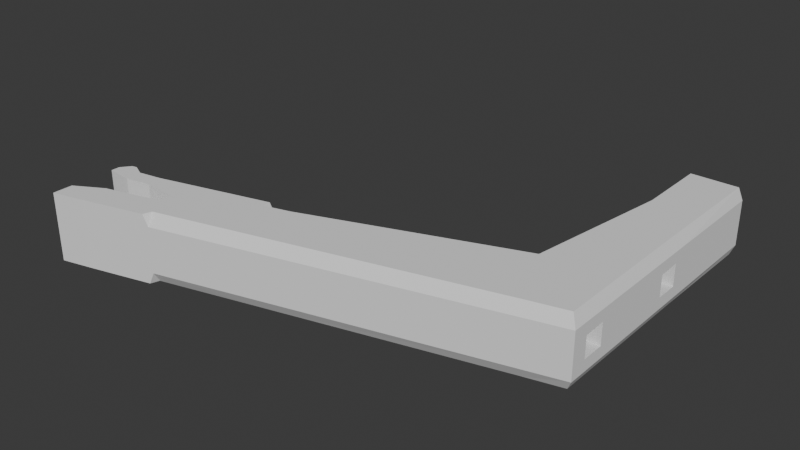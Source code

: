 # Source: v1-arm-with-shot-clock-slot.blend  (saved by Blender 4.0.36; exported with 4.5.12 LTS)
import bpy
from mathutils import Matrix  # noqa: F401  (used for matrix-valued properties, if any)

bpy.ops.wm.read_factory_settings(use_empty=True)
scene = bpy.context.scene
scene.name = 'Scene'

# ---- collections
col_collection = bpy.data.collections.new('Collection'); scene.collection.children.link(col_collection)

# ---- world
world_world = bpy.data.worlds.new('World'); scene.world = world_world
world_world.use_nodes = True; world_world.node_tree.nodes.clear()
_N = world_world.node_tree.nodes; _L = world_world.node_tree.links
n0 = _N.new('ShaderNodeOutputWorld'); n0.name = 'World Output'; n0.location = (300, 300)
n1 = _N.new('ShaderNodeBackground'); n1.name = 'Background'; n1.location = (10, 300)
n1.inputs[0].default_value = (0.05088, 0.05088, 0.05088, 1.0)
_L.new(n1.outputs[0], n0.inputs[0])
n0.is_active_output = True
world_world.color = (0.05088, 0.05088, 0.05088)
world_world.use_sun_shadow = False
world_world.sun_shadow_jitter_overblur = 0.0

# ---- meshes
me_cube_002 = bpy.data.meshes.new('Cube.002')
me_cube_002.from_pydata([(-3.808, -0.3876, 0.3126), (-3.399, -0.3876, 0.3126), (-3.808, 0.3876, 0.3126), (-3.399, 0.3876, 0.3126), (-3.808, -0.3876, -0.08298), (-3.399, -0.3876, -0.08298), (-3.399, 0.3876, -0.08298), (-3.808, 0.3876, -0.08298), (-3.808, -0.6676, 0.2215), (-3.399, -0.6676, 0.2215), (-3.808, -0.6676, -0.08299), (-3.399, -0.6676, -0.08299), (-3.399, 0.6676, 0.2215), (-3.808, 0.6676, 0.2215), (-3.399, 0.6676, -0.08298), (-3.808, 0.6676, -0.08298), (-3.808, -0.3876, -0.2931), (-3.399, -0.3876, -0.2931), (-3.399, 0.3876, -0.2931), (-3.808, 0.3876, -0.2931), (-3.808, -0.6676, -0.2931), (-3.399, -0.6676, -0.2931), (-3.399, 0.6676, -0.2931), (-3.808, 0.6676, -0.2931), (-3.399, -1.17e-07, 1.006), (-3.399, -0.3876, 1.006), (-3.808, -1.265e-07, 1.006), (-3.399, 0.3876, 1.006), (-3.808, 0.3876, 1.006), (-4.839, -1.2, -14.54), (-1.753, -0.3876, 0.3126), (-1.344, -0.3876, 0.3126), (-1.753, 0.3876, 0.3126), (-0.305, -1.2, -0.653), (-0.4307, -5.25e-08, -0.9939), (-1.344, 0.3876, 0.3126), (-1.753, -0.3876, -0.08299), (-1.344, -0.3876, -0.08299), (-0.439, -0.95, -0.5993), (-1.344, 0.3876, -0.08299), (-6.056, -1.2, -14.35), (-1.753, 0.3876, -0.08299), (-0.305, -1.2, 0.647), (-1.753, -0.6676, 0.2215), (-1.344, -0.6676, 0.2215), (-6.056, 1.192e-07, -14.35), (-1.753, -0.6676, -0.08299), (-4.839, 1.2, -14.54), (-1.344, -0.6676, -0.08299), (-0.439, -5.25e-08, 0.647), (-1.344, 0.6676, 0.2215), (-0.305, 1.2, -0.653), (-1.753, 0.6676, 0.2215), (-1.344, 0.6676, -0.08299), (-0.305, 1.2, 0.647), (-6.056, 1.2, -14.35), (-1.753, 0.6676, -0.08299), (-1.753, -0.3876, -0.2931), (-0.439, -0.95, 0.647), (-1.344, -0.3876, -0.2931), (-1.344, 0.3876, -0.2931), (-1.753, 0.3876, -0.2931), (-5.032, 1.192e-07, -13.62), (-1.753, -0.6676, -0.2931), (-6.182, -1.2, -15.41), (-1.344, -0.6676, -0.2931), (-0.004982, -1.2, -0.653), (-1.344, 0.6676, -0.2931), (-6.182, 1.2, -15.41), (-1.753, 0.6676, -0.2931), (-0.439, 0.95, -0.5993), (-5.838, 1.192e-07, -15.41), (0.8352, -5.25e-08, -0.9939), (-0.004982, -1.2, 0.647), (-5.749, 1.192e-07, -11.93), (-0.004982, 1.2, -0.653), (-0.439, 0.95, 0.647), (-0.004982, 1.2, 0.647), (-5.903, -1.2, -13.14), (-5.903, 1.2, -13.14), (-4.769, 1.2, -13.73), (0.8352, -0.95, 0.647), (0.8352, 0.95, 0.647), (-4.769, -1.2, -13.73), (-5.838, 1.2, -15.41), (0.8352, -0.95, -0.5993), (-5.838, -1.2, -15.41), (0.8352, 0.95, -0.5993), (-0.02025, 0.95, 0.647), (-5.117, -1.2, -14.5), (-0.2866, 0.95, 0.647), (-5.556, -1.2, -14.41), (-5.556, 1.2, -14.41), (-0.2866, 0.95, -0.5993), (-5.117, 1.2, -14.5), (-0.02025, 0.95, -0.5993), (-0.2866, -0.95, -0.5993), (-5.072, -1.2, -12.44), (-5.293, -1.2, -12.44), (-0.02025, -0.95, -0.5993), (-5.032, -1.2, -13.62), (-0.2866, -0.95, 0.647), (-0.02025, -0.95, 0.647), (-5.417, -1.2, -13.31), (-5.293, 1.2, -12.44), (-5.032, 1.2, -13.62), (-5.072, 1.2, -12.44), (-5.417, 1.2, -13.31), (-4.92, -1.2, -15.41), (-4.92, 1.2, -15.41), (-5.071, 1.2, -15.41), (-0.439, -5.25e-08, -0.5993), (-4.839, 1.192e-07, -14.54), (-5.071, -1.2, -15.41), (-4.756, -1.2, -15.15), (-4.735, -1.2, -14.98), (-4.735, 1.2, -14.98), (-4.756, 1.2, -15.15), (-0.305, -5.25e-08, 0.647), (-5.556, 1.192e-07, -14.41), (-4.769, 1.185e-07, -13.73), (-4.756, 1.192e-07, -15.15), (-5.417, 1.192e-07, -13.31), (-4.92, 1.192e-07, -15.41), (-5.293, 1.192e-07, -12.44), (-0.004982, -5.25e-08, 0.647), (-4.245, -0.03371, -9.567), (-5.903, 1.192e-07, -13.14), (0.8352, -5.25e-08, 0.647), (0.8352, -5.25e-08, -0.5993), (-0.305, -5.25e-08, -0.5993), (-2.862, -2.384e-07, -1.721), (-5.071, 1.192e-07, -15.41), (-5.072, 1.192e-07, -12.44), (-4.735, 1.192e-07, -14.98), (-5.117, 1.192e-07, -14.5), (0.8352, -5.25e-08, 1.006), (-2.459, -1.192e-07, 1.006), (-0.004982, -5.25e-08, -0.5993), (-6.182, 1.192e-07, -15.41), (-4.29, 1.192e-07, -0.4109), (-4.111, -1.192e-07, 1.006), (-5.287, 1.192e-07, -8.297), (-4.124, 1.192e-07, -8.888), (-0.451, -1.2, -0.8224), (-0.4307, -0.8, -0.9939), (-1.165, -1.2, 0.8014), (-1.165, -0.8, 1.006), (-0.4307, 0.8, -0.9939), (-0.451, 1.2, -0.8224), (-1.165, 0.8, 1.006), (-1.165, 1.2, 0.8014), (-5.62, -1.2, -12.0), (-5.749, -0.8, -11.93), (-5.77, -1.2, -12.1), (-5.749, 0.8, -11.93), (-5.62, 1.2, -12.0), (-5.77, 1.2, -12.1), (0.8352, -1.2, -0.8224), (0.8352, -0.8, -0.9939), (-4.406, 1.2, -9.72), (-4.245, 0.8, -9.567), (-4.266, 1.2, -9.737), (0.8352, -0.8, 1.006), (0.8352, -1.2, 0.8347), (-4.245, -0.8, -9.567), (-4.406, -1.2, -9.72), (-4.266, -1.2, -9.737), (0.8352, 0.8, -0.9939), (0.8352, 1.2, -0.8224), (0.8352, 1.2, 0.8347), (0.8352, 0.8, 1.006), (-4.29, -0.8, -0.4109), (-4.173, -1.2, -0.5184), (-4.015, -1.2, 0.796), (-4.111, -0.8, 1.006), (-2.49, 1.2, 0.8001), (-2.459, 0.8, 1.006), (-3.013, -1.2, -1.581), (-2.862, -0.8, -1.721), (-2.459, -0.8, 1.006), (-2.49, -1.2, 0.8001), (-4.124, -0.8, -8.888), (-4.285, -1.2, -8.806), (-4.285, 1.2, -8.806), (-4.124, 0.8, -8.888), (-3.013, 1.2, -1.581), (-2.862, 0.8, -1.721), (-4.173, 1.2, -0.5184), (-4.29, 0.8, -0.4109), (-4.015, 1.2, 0.796), (-4.111, 0.8, 1.006), (-5.287, 0.8, -8.297), (-5.16, 1.2, -8.361), (-5.16, -1.2, -8.361), (-5.287, -0.8, -8.297), (-3.808, -0.3876, 1.006), (-0.01262, -1.075, 0.647), (-0.2958, -1.075, 0.647), (-0.2958, -1.075, -0.6262), (-0.01262, -1.075, -0.6262), (-0.2958, 1.075, 0.647), (-0.01262, 1.075, -0.6262), (-0.01262, 1.075, 0.647), (-0.2958, 1.075, -0.6262), (-1.753, -8.86e-08, 1.006), (-1.344, -0.3876, 1.006), (-1.344, -6.752e-08, 1.006), (-1.753, -0.3876, 1.006), (-1.344, 0.3876, 1.006), (-1.753, 0.3876, 1.006)], [], [(1, 0, 196, 25), (3, 1, 25, 24, 27), (28, 2, 3, 27), (196, 0, 2, 28, 26), (3, 6, 5, 1), (6, 18, 17, 5), (7, 15, 13, 2), (5, 11, 9, 1), (0, 4, 7, 2), (9, 11, 10, 8), (4, 16, 19, 7), (0, 8, 10, 4), (13, 15, 14, 12), (10, 20, 16, 4), (3, 12, 14, 6), (18, 19, 16, 17), (16, 20, 21, 17), (18, 22, 23, 19), (7, 19, 23, 15), (15, 23, 22, 14), (5, 17, 21, 11), (14, 22, 18, 6), (11, 21, 20, 10), (159, 72, 129, 85, 158), (140, 172, 175, 141), (164, 146, 42, 73), (176, 151, 149, 186), (111, 70, 76, 49), (76, 70, 93, 90), (95, 87, 82, 88), (96, 38, 58, 101), (81, 85, 99, 102), (138, 129, 87, 95), (130, 111, 38, 96), (118, 90, 88, 125), (128, 81, 102, 125), (49, 76, 90, 118), (198, 199, 96, 101), (203, 202, 95, 88), (77, 75, 51, 54), (153, 74, 127, 78, 154), (201, 204, 202, 203), (201, 203, 88, 90), (197, 198, 101, 102), (130, 96, 99, 138), (33, 144, 158, 66), (164, 158, 85, 81, 128, 136, 163), (34, 145, 179, 131), (148, 34, 131, 187), (169, 87, 129, 72, 168), (149, 151, 54, 51), (40, 78, 127, 45), (146, 144, 33, 42), (151, 170, 77, 54), (131, 179, 182, 143), (116, 134, 121, 117), (103, 122, 124, 98), (189, 140, 141, 191), (116, 117, 109, 110, 94, 47), (123, 108, 113, 132), (139, 68, 84, 71), (45, 55, 68, 139), (91, 40, 64, 86), (115, 29, 89, 113, 108, 114), (84, 68, 55, 92), (148, 168, 72, 34), (186, 188, 190), (181, 174, 178), (74, 142, 192, 155), (187, 185, 184, 186), (158, 164, 73, 66), (156, 193, 184, 160), (112, 120, 83, 29), (80, 47, 94, 105), (92, 55, 79, 107), (45, 127, 79, 55), (103, 78, 40, 91), (29, 83, 100, 89), (71, 84, 92, 119), (133, 124, 104, 106), (62, 100, 97, 133), (135, 89, 100, 62), (122, 107, 104, 124), (119, 92, 107, 122), (112, 29, 115, 134), (113, 89, 135, 132), (161, 126, 120, 80, 162), (134, 115, 114, 121), (123, 109, 117, 121), (47, 80, 120, 112), (187, 131, 143, 185), (108, 123, 121, 114), (91, 119, 122, 103), (26, 141, 175, 180, 137, 24, 25, 196), (172, 140, 142, 195), (27, 24, 137, 177, 191, 141, 26, 28), (105, 62, 133, 106), (140, 189, 192, 142), (173, 178, 174), (190, 176, 186), (34, 72, 159, 145), (94, 135, 62, 105), (149, 51, 75, 169), (157, 79, 127, 74, 155), (47, 112, 134, 116), (86, 71, 119, 91), (188, 186, 184, 193), (160, 162, 80, 105, 106, 104, 107, 79, 157, 156), (171, 136, 128, 82, 87, 169, 170), (132, 135, 94, 110), (152, 154, 78, 103, 98, 97, 100, 83, 167, 166), (97, 98, 124, 133), (143, 126, 161, 185), (40, 45, 139, 64), (64, 139, 71, 86), (109, 123, 132, 110), (178, 173, 194, 183), (93, 130, 138, 95), (58, 49, 118, 101), (82, 128, 125, 88), (101, 118, 125, 102), (93, 70, 111, 130), (99, 85, 129, 138), (38, 111, 49, 58), (170, 169, 75, 77), (152, 153, 154), (155, 156, 157), (160, 161, 162), (165, 166, 167), (151, 176, 177, 150), (147, 180, 181, 146), (144, 178, 179, 145), (146, 164, 163, 147), (148, 187, 186, 149), (145, 159, 158, 144), (173, 174, 175, 172), (180, 175, 174, 181), (149, 169, 168, 148), (176, 190, 191, 177), (150, 171, 170, 151), (189, 191, 190, 188), (188, 193, 192, 189), (172, 195, 194, 173), (144, 146, 181, 178), (12, 3, 2, 13), (9, 8, 0, 1), (73, 42, 33, 66), (96, 199, 200, 99), (99, 200, 197, 102), (197, 200, 199, 198), (95, 202, 204, 93), (93, 204, 201, 90), (208, 206, 31, 30), (206, 207, 209, 35, 31), (35, 209, 210, 32), (32, 210, 205, 208, 30), (35, 39, 37, 31), (39, 60, 59, 37), (41, 56, 52, 32), (37, 48, 44, 31), (30, 36, 41, 32), (44, 48, 46, 43), (36, 57, 61, 41), (30, 43, 46, 36), (52, 56, 53, 50), (46, 63, 57, 36), (35, 50, 53, 39), (60, 61, 57, 59), (57, 63, 65, 59), (60, 67, 69, 61), (41, 61, 69, 56), (56, 69, 67, 53), (37, 59, 65, 48), (53, 67, 60, 39), (48, 65, 63, 46), (32, 52, 50, 35), (31, 44, 43, 30), (147, 163, 206, 208), (180, 147, 208), (150, 210, 209, 171), (177, 210, 150), (208, 205, 137, 180), (209, 207, 136, 171), (137, 205, 210, 177), (136, 207, 206, 163), (166, 183, 194, 152), (165, 126, 143, 182), (178, 183, 182, 179), (156, 155, 192, 193), (153, 195, 142, 74), (166, 165, 182, 183), (161, 160, 184, 185), (153, 152, 194, 195), (120, 126, 165, 167, 83)])
_uv = me_cube_002.uv_layers.new(name='UVMap')
_uv.uv.foreach_set('vector', [0.625, 0.0, 0.625, 0.0, 0.5369, 0.0, 0.5369, 0.0, 0.625, 0.25, 0.625, 0.25, 0.5369, 0.25, 0.5369, 0.25, 0.5369, 0.25, 0.5369, 0.5, 0.625, 0.5, 0.625, 0.5, 0.5369, 0.5, 0.5369, 0.75, 0.625, 0.75, 0.625, 0.75, 0.5369, 0.75, 0.5369, 0.75, 0.625, 0.5, 0.625, 0.5, 0.625, 0.5, 0.625, 0.5, 0.625, 0.5, 0.625, 0.5, 0.625, 0.5, 0.625, 0.5, 0.625, 0.75, 0.625, 0.75, 0.625, 0.75, 0.625, 0.75, 0.625, 0.25, 0.625, 0.25, 0.625, 0.25, 0.625, 0.25, 0.625, 1.0, 0.625, 1.0, 0.625, 1.0, 0.625, 1.0, 0.625, 0.25, 0.625, 0.25, 0.625, 0.25, 0.625, 0.25, 0.625, 1.0, 0.625, 1.0, 0.625, 1.0, 0.625, 1.0, 0.625, 1.0, 0.625, 1.0, 0.625, 1.0, 0.625, 1.0, 0.625, 0.75, 0.625, 0.75, 0.625, 0.75, 0.625, 0.75, 0.625, 1.0, 0.625, 1.0, 0.625, 1.0, 0.625, 1.0, 0.625, 0.5, 0.625, 0.5, 0.625, 0.5, 0.625, 0.5, 0.625, 0.5, 0.625, 0.75, 0.875, 0.75, 0.875, 0.5, 0.875, 0.75, 0.875, 0.75, 0.875, 0.5, 0.875, 0.5, 0.625, 0.5, 0.625, 0.5, 0.625, 0.75, 0.625, 0.75, 0.625, 0.75, 0.625, 0.75, 0.625, 0.75, 0.625, 0.75, 0.625, 0.75, 0.625, 0.75, 0.625, 0.75, 0.625, 0.75, 0.625, 0.25, 0.625, 0.25, 0.625, 0.25, 0.625, 0.25, 0.625, 0.5, 0.625, 0.5, 0.625, 0.5, 0.625, 0.5, 0.625, 0.25, 0.625, 0.25, 0.625, 0.25, 0.625, 0.25, 0.375, 0.7321, 0.375, 0.625, 0.4176, 0.625, 0.4176, 0.7, 0.3923, 0.7297, 0.3125, 0.25, 0.04464, 0.03571, 0.0, 0.0, 0.0, 0.0, 0.625, 0.75, 0.7917, 0.9065, 0.625, 1.0, 0.625, 0.75, 0.8372, 0.4811, 0.5837, 0.2777, 0.1623, 0.4805, 0.4232, 0.2621, 0.375, 0.125, 0.375, 0.25, 0.625, 0.25, 0.625, 0.125, 0.625, 0.25, 0.375, 0.25, 0.375, 0.2723, 0.625, 0.2723, 0.375, 0.3223, 0.375, 0.4624, 0.625, 0.4624, 0.625, 0.3223, 0.375, 0.9777, 0.375, 1.0, 0.625, 1.0, 0.625, 0.9777, 0.625, 0.7876, 0.375, 0.7876, 0.375, 0.9277, 0.625, 0.9277, 0.1973, 0.625, 0.3374, 0.625, 0.3374, 0.5, 0.1973, 0.5, 0.1473, 0.625, 0.125, 0.625, 0.125, 0.75, 0.1473, 0.75, 0.8527, 0.625, 0.8527, 0.5, 0.8027, 0.5, 0.8027, 0.625, 0.6626, 0.625, 0.6626, 0.75, 0.8027, 0.75, 0.8027, 0.625, 0.875, 0.625, 0.875, 0.5, 0.8527, 0.5, 0.8527, 0.625, 0.625, 0.02083, 0.375, 0.02083, 0.375, 0.04167, 0.625, 0.04167, 0.625, 0.5208, 0.375, 0.5208, 0.375, 0.5417, 0.625, 0.5417, 0.625, 0.5, 0.375, 0.5, 0.0, 0.0, 0.625, 0.25, 0.4375, 0.25, 0.4375, 0.25, 0.4062, 0.5, 0.4062, 0.5, 0.4331, 0.2851, 0.625, 0.2292, 0.375, 0.2292, 0.375, 0.5208, 0.625, 0.5208, 0.875, 0.5208, 0.625, 0.5208, 0.625, 0.5417, 0.875, 0.5417, 0.625, 0.7292, 0.875, 0.7292, 0.875, 0.7083, 0.625, 0.7083, 0.1473, 0.625, 0.1473, 0.75, 0.1973, 0.75, 0.1973, 0.625, 0.0, 0.0, 0.0, 0.0, 0.0, 0.0, 0.0, 0.0, 0.6036, 0.75, 0.3923, 0.7297, 0.4176, 0.7, 0.5801, 0.7, 0.5801, 0.625, 0.625, 0.625, 0.625, 0.7321, 0.125, 0.625, 0.125, 0.7321, 0.3482, 0.0, 0.1875, 0.0, 0.125, 0.5179, 0.125, 0.625, 0.1875, 0.0, 0.02678, 0.0, 0.3923, 0.5203, 0.4176, 0.55, 0.4176, 0.625, 0.375, 0.625, 0.375, 0.5179, 0.39, 0.25, 0.5957, 0.25, 0.625, 0.25, 0.375, 0.25, 0.375, 0.5, 0.4062, 0.25, 0.4062, 0.25, 0.375, 0.5, 0.5957, 0.0, 0.39, 0.0, 0.375, 0.0, 0.625, 0.0, 0.7917, 0.3435, 0.625, 0.5, 0.625, 0.5, 0.625, 0.25, 0.1875, 0.0, 0.3482, 0.0, 0.5312, 0.9375, 0.5312, 0.9375, 0.375, 0.75, 0.25, 0.75, 0.25, 0.7435, 0.375, 0.7435, 0.5998, 0.3, 0.5998, 0.375, 0.625, 0.375, 0.625, 0.3, 0.5804, 0.4643, 0.3125, 0.25, 0.0, 0.0, 0.0, 0.0, 0.375, 0.75, 0.375, 0.7435, 0.375, 0.7195, 0.375, 0.7195, 0.375, 0.7034, 0.375, 0.75, 0.25, 0.7195, 0.125, 0.7195, 0.125, 0.6861, 0.25, 0.6861, 0.25, 0.5, 0.375, 0.5, 0.375, 0.5555, 0.25, 0.5555, 0.375, 0.375, 0.375, 0.5, 0.375, 0.5, 0.375, 0.375, 0.375, 0.1791, 0.375, 0.25, 0.375, 0.1945, 0.375, 0.1945, 0.375, 0.0, 0.375, 0.0, 0.375, 0.04655, 0.375, 0.06392, 0.375, 0.06392, 0.375, 0.05978, 0.375, 0.5555, 0.375, 0.5555, 0.375, 0.5, 0.375, 0.5709, 0.125, 0.5179, 0.375, 0.5179, 0.375, 0.625, 0.125, 0.625, 0.6243, 0.723, 0.625, 0.5205, 0.04817, 0.05781, 0.6061, 0.0, 0.0289, 0.0, 0.323, 0.0, 0.4375, 0.5, 0.5312, 0.4375, 0.5312, 0.4375, 0.4375, 0.5, 0.02678, 0.0, 0.5312, 0.9375, 0.5274, 0.9307, 0.0, 0.0, 0.3964, 0.75, 0.625, 0.75, 0.625, 0.75, 0.375, 0.75, 0.4375, 0.5276, 0.5308, 0.5205, 0.528, 0.6615, 0.4375, 0.7154, 0.375, 0.875, 0.4062, 0.875, 0.4062, 1.0, 0.375, 1.0, 0.4062, 0.75, 0.375, 0.75, 0.3763, 0.75, 0.4062, 0.7038, 0.375, 0.5709, 0.3765, 0.5709, 0.4062, 0.5, 0.4062, 0.5711, 0.375, 0.5, 0.4062, 0.25, 0.4062, 0.25, 0.375, 0.5, 0.4062, 0.1789, 0.4062, 0.25, 0.3765, 0.1791, 0.375, 0.1791, 0.375, 0.0, 0.4062, 0.0, 0.4062, 0.04617, 0.375, 0.04655, 0.5457, 0.375, 0.5457, 0.45, 0.5715, 0.45, 0.5715, 0.375, 0.75, 0.75, 0.75, 0.5, 0.675, 0.5, 0.675, 0.75, 0.5998, 0.875, 0.5998, 0.95, 0.625, 0.95, 0.625, 0.875, 0.5771, 0.875, 0.5771, 0.95, 0.5998, 0.95, 0.5998, 0.875, 0.5998, 0.375, 0.5998, 0.45, 0.625, 0.45, 0.625, 0.375, 0.5715, 0.3, 0.5715, 0.3, 0.5998, 0.3, 0.5998, 0.3, 0.375, 0.875, 0.375, 1.0, 0.375, 1.0, 0.375, 0.875, 0.125, 0.6861, 0.5771, 0.95, 0.5771, 0.875, 0.25, 0.6861, 0.4375, 1.0, 0.4375, 0.8697, 0.4062, 1.0, 0.4062, 1.0, 0.4331, 0.7851, 0.25, 0.75, 0.125, 0.75, 0.125, 0.7435, 0.25, 0.7435, 0.25, 0.7195, 0.375, 0.7195, 0.375, 0.7435, 0.25, 0.7435, 0.375, 0.75, 0.4062, 0.75, 0.4062, 0.875, 0.375, 0.875, 0.02678, 0.0, 0.1875, 0.0, 0.5312, 0.9375, 0.5312, 0.9375, 0.125, 0.7195, 0.25, 0.7195, 0.25, 0.7435, 0.125, 0.7435, 0.5715, 0.3, 0.5715, 0.3, 0.5998, 0.3, 0.5998, 0.3, 0.2477, 0.177, 0.0, 0.0, 0.0, 0.0, 0.875, 0.7321, 0.875, 0.625, 0.4066, 0.2905, 0.4066, 0.3092, 0.2477, 0.1888, 0.04464, 0.03571, 0.3125, 0.25, 0.5312, 0.4375, 0.5312, 0.4375, 0.4066, 0.2717, 0.4066, 0.2905, 0.875, 0.625, 0.875, 0.5179, 0.0, 0.0, 0.0, 0.0, 0.2477, 0.177, 0.2477, 0.1652, 0.5998, 0.8, 0.5998, 0.875, 0.625, 0.875, 0.625, 0.8, 0.3125, 0.25, 0.5804, 0.4643, 0.5312, 0.4375, 0.5312, 0.4375, 0.0, 0.0, 0.0, 0.0, 0.0, 0.0, 0.0289, 0.01927, 0.8372, 0.4811, 0.3099, 0.211, 0.125, 0.625, 0.375, 0.625, 0.375, 0.7321, 0.125, 0.7321, 0.5771, 0.8, 0.5771, 0.875, 0.5998, 0.875, 0.5998, 0.8, 0.0, 0.0, 0.0, 0.0, 0.0, 0.0, 0.0, 0.0, 0.4331, 0.2851, 0.4062, 0.5, 0.4062, 0.5, 0.4375, 0.25, 0.4375, 0.25, 0.375, 0.75, 0.375, 0.875, 0.375, 0.875, 0.375, 0.75, 0.5457, 0.3, 0.5457, 0.375, 0.5715, 0.375, 0.5715, 0.3, 0.625, 0.5205, 0.625, 0.7236, 0.528, 0.6615, 0.5308, 0.5205, 0.4303, 0.5612, 0.4259, 0.5962, 0.4062, 0.75, 0.4091, 0.75, 0.4315, 0.5711, 0.4315, 0.5711, 0.4062, 0.5711, 0.4111, 0.5711, 0.4338, 0.51, 0.4366, 0.5078, 0.625, 0.5179, 0.625, 0.625, 0.5801, 0.625, 0.5801, 0.55, 0.4176, 0.55, 0.3964, 0.5, 0.6036, 0.5, 0.25, 0.6861, 0.5771, 0.875, 0.5771, 0.8, 0.375, 0.6861, 0.4375, 0.2224, 0.4353, 0.2149, 0.4215, 0.0, 0.4172, 0.0, 0.4375, 0.03418, 0.4375, 0.03418, 0.4062, 0.04617, 0.4062, 0.0, 0.4331, 0.0, 0.4375, 0.03462, 0.825, 0.75, 0.825, 0.5, 0.75, 0.5, 0.75, 0.75, 0.5312, 0.9375, 0.4375, 0.8697, 0.4375, 1.0, 0.5312, 0.9375, 0.375, 0.25, 0.375, 0.375, 0.375, 0.375, 0.375, 0.25, 0.125, 0.5, 0.25, 0.5, 0.25, 0.5555, 0.125, 0.5555, 0.375, 0.7195, 0.25, 0.7195, 0.25, 0.6861, 0.375, 0.6861, -0.000112, -3.862e-05, 0.0, 0.0, 0.5312, 0.2227, 0.5312, 0.03461, 0.1473, 0.5, 0.1473, 0.625, 0.1973, 0.625, 0.1973, 0.5, 0.875, 0.75, 0.875, 0.625, 0.8527, 0.625, 0.8527, 0.75, 0.6626, 0.5, 0.6626, 0.625, 0.8027, 0.625, 0.8027, 0.5, 0.8527, 0.75, 0.8527, 0.625, 0.8027, 0.625, 0.8027, 0.75, 0.1473, 0.5, 0.125, 0.5, 0.125, 0.625, 0.1473, 0.625, 0.1973, 0.75, 0.3374, 0.75, 0.3374, 0.625, 0.1973, 0.625, 0.375, 0.0, 0.375, 0.125, 0.625, 0.125, 0.625, 0.0, 0.6036, 0.5, 0.375, 0.5, 0.375, 0.5, 0.625, 0.5, 0.4375, 0.2224, 0.4375, 0.25, 0.4353, 0.2149, 0.4375, 0.25, 0.4363, 0.2599, 0.4331, 0.2851, 0.4391, 0.999, 0.4375, 1.0, 0.4375, 1.0, 0.4375, 0.0, 0.4375, 0.03462, 0.4331, 0.0, 0.5837, 0.2777, 0.8372, 0.4811, 0.875, 0.5, 0.625, 0.25, 0.625, 0.0, 0.625, 0.0, 0.6061, 0.0, 0.6003, 0.0, 0.3955, 0.0, 0.3906, 0.0, 0.375, 0.0, 0.375, 0.0, 0.7917, 0.9065, 0.625, 0.75, 0.625, 0.7321, 0.875, 0.7321, 0.125, 0.5179, 0.02678, 0.0, 0.0, 0.0, 0.125, 0.5, 0.0, 0.0, 0.0, 0.0, 0.0, 0.0, 0.0, 0.0, 0.0, 0.0, 0.0, 0.0, 0.0, 0.0, 0.04464, 0.03571, 0.625, 0.0, 0.0, 0.0, 0.0289, 0.0, 0.6061, 0.0, 0.0, 0.0, 0.0, 0.0, 0.0, 0.0, 0.0, 0.0, 0.8372, 0.4811, 0.0289, 0.01927, 0.0, 0.0, 0.875, 0.5179, 0.875, 0.5179, 0.625, 0.5179, 0.625, 0.5, 0.7917, 0.3435, 0.5804, 0.4643, 0.0, 0.0, 0.04817, 0.05781, 0.625, 0.5205, 0.625, 0.5205, 0.5308, 0.5205, 0.5312, 0.5, 0.625, 0.5, 0.0, 0.0, 0.5312, 0.25, 0.5312, 0.2227, 0.0, 0.0, 0.3955, 0.0, 0.6003, 0.0, 0.6061, 0.0, 0.3906, 0.0, 0.625, 0.5, 0.625, 0.5, 0.625, 0.5, 0.625, 0.75, 0.625, 0.25, 0.625, 0.25, 0.625, 1.0, 0.625, 0.0, 0.625, 0.75, 0.625, 0.0, 0.0, 0.0, 0.375, 0.75, 0.125, 0.7083, 0.125, 0.7292, 0.375, 0.7292, 0.375, 0.7083, 0.375, 0.7083, 0.375, 0.7292, 0.625, 0.7292, 0.625, 0.7083, 0.625, 0.7292, 0.375, 0.7292, 0.125, 0.7292, 0.625, 0.02083, 0.375, 0.5417, 0.375, 0.5208, 0.125, 0.5208, 0.125, 0.5417, 0.375, 0.2083, 0.375, 0.2292, 0.625, 0.2292, 0.625, 0.2083, 0.5424, 0.0, 0.5424, 0.0, 0.625, 0.0, 0.625, 0.0, 0.5424, 0.25, 0.5424, 0.25, 0.5424, 0.25, 0.625, 0.25, 0.625, 0.25, 0.625, 0.5, 0.5424, 0.5, 0.5424, 0.5, 0.625, 0.5, 0.625, 0.75, 0.5424, 0.75, 0.5424, 0.75, 0.5424, 0.75, 0.625, 0.75, 0.625, 0.5, 0.625, 0.5, 0.625, 0.5, 0.625, 0.5, 0.625, 0.5, 0.625, 0.5, 0.625, 0.5, 0.625, 0.5, 0.625, 0.75, 0.625, 0.75, 0.625, 0.75, 0.625, 0.75, 0.625, 0.25, 0.625, 0.25, 0.625, 0.25, 0.625, 0.25, 0.625, 1.0, 0.625, 1.0, 0.625, 1.0, 0.625, 1.0, 0.625, 0.25, 0.625, 0.25, 0.625, 0.25, 0.625, 0.25, 0.625, 1.0, 0.625, 1.0, 0.625, 1.0, 0.625, 1.0, 0.625, 1.0, 0.625, 1.0, 0.625, 1.0, 0.625, 1.0, 0.625, 0.75, 0.625, 0.75, 0.625, 0.75, 0.625, 0.75, 0.625, 1.0, 0.625, 1.0, 0.625, 1.0, 0.625, 1.0, 0.625, 0.5, 0.625, 0.5, 0.625, 0.5, 0.625, 0.5, 0.625, 0.5, 0.625, 0.75, 0.875, 0.75, 0.875, 0.5, 0.875, 0.75, 0.875, 0.75, 0.875, 0.5, 0.875, 0.5, 0.625, 0.5, 0.625, 0.5, 0.625, 0.75, 0.625, 0.75, 0.625, 0.75, 0.625, 0.75, 0.625, 0.75, 0.625, 0.75, 0.625, 0.75, 0.625, 0.75, 0.625, 0.75, 0.625, 0.75, 0.625, 0.25, 0.625, 0.25, 0.625, 0.25, 0.625, 0.25, 0.625, 0.5, 0.625, 0.5, 0.625, 0.5, 0.625, 0.5, 0.625, 0.25, 0.625, 0.25, 0.625, 0.25, 0.625, 0.25, 0.625, 0.75, 0.625, 0.75, 0.625, 0.75, 0.625, 0.5, 0.625, 0.25, 0.625, 0.25, 0.625, 0.25, 0.625, 1.0, 0.875, 0.7321, 0.625, 0.7321, 0.5424, 0.0, 0.5424, 0.0, 0.625, 0.0, 0.875, 0.7321, 0.5424, 0.0, 0.875, 0.5179, 0.5424, 0.5, 0.5424, 0.5, 0.625, 0.5179, 0.875, 0.5, 0.5424, 0.5, 0.875, 0.5179, 0.5424, 0.75, 0.5424, 0.75, 0.875, 0.625, 0.875, 0.7321, 0.5424, 0.25, 0.5424, 0.25, 0.625, 0.625, 0.625, 0.5179, 0.875, 0.625, 0.5424, 0.75, 0.5424, 0.75, 0.875, 0.5, 0.625, 0.625, 0.5424, 0.25, 0.5424, 0.25, 0.625, 0.7321, 0.4375, 0.03462, 0.5312, 0.03461, 0.5312, 0.2227, 0.4375, 0.2224, 0.4375, 0.75, 0.4375, 0.8697, 0.5312, 0.9375, 0.5312, 0.9375, 0.375, 0.0, 0.5301, 0.9307, 0.5312, 0.9375, 0.3482, 0.0, 0.4375, 0.5276, 0.4375, 0.5, 0.5312, 0.5, 0.5308, 0.5205, 0.4375, 0.5, 0.5312, 0.4375, 0.5312, 0.4375, 0.4375, 0.5, 0.4391, 0.999, 0.4375, 1.0, 0.5312, 0.9375, 0.5312, 0.9375, 0.4375, 1.0, 0.4391, 0.999, 0.5312, 0.9375, 0.5312, 0.9375, 0.4375, 0.25, 0.4375, 0.2224, 0.5312, 0.2227, 0.5312, 0.25, 0.4062, 1.0, 0.4375, 0.8697, 0.4375, 0.75, 0.4331, 0.7851, 0.4062, 1.0])
me_cube_002.update()

# ---- objects
ob_arm_001 = bpy.data.objects.new('arm.001', me_cube_002)

# ---- transforms, parenting, visibility, modifiers, constraints
ob_arm_001.location = (-1.673e-06, 114.9, 44.16)
ob_arm_001.rotation_euler = (1.571, 0.0, -4.712)
ob_arm_001.scale = (20.0, 10.0, 10.0)

# ---- collection membership
col_collection.objects.link(ob_arm_001)

# ---- scene / render settings (as saved in the file)
scene.frame_start = 1; scene.frame_end = 250; scene.frame_set(1)
scene.render.engine = 'BLENDER_EEVEE_NEXT'
scene.cycles.sampling_pattern = 'TABULATED_SOBOL'
scene.unit_settings.scale_length = 0.001
bpy.context.view_layer.update()

# ---- added for rendering (the .blend has no active camera and no usable light): camera, sun
cam_auto = bpy.data.cameras.new('AutoCamera')
cam_auto.lens = 50.0
cam_auto.sensor_width = 36.0
cam_auto.clip_end = 3528.29
ob_auto_camera = bpy.data.objects.new('AutoCamera', cam_auto)
scene.collection.objects.link(ob_auto_camera)
ob_auto_camera.location = (129.03, -179.834, 204.996)
ob_auto_camera.rotation_euler = (1.09748, -7.21219e-08, 0.694738)
scene.camera = ob_auto_camera
light_auto_sun = bpy.data.lights.new('AutoSun', 'SUN')
light_auto_sun.energy = 3.0
light_auto_sun.angle = 0.0523599
ob_auto_sun = bpy.data.objects.new('AutoSun', light_auto_sun)
scene.collection.objects.link(ob_auto_sun)
ob_auto_sun.rotation_euler = (0.872665, 0.174533, 0.523599)
bpy.context.view_layer.update()
